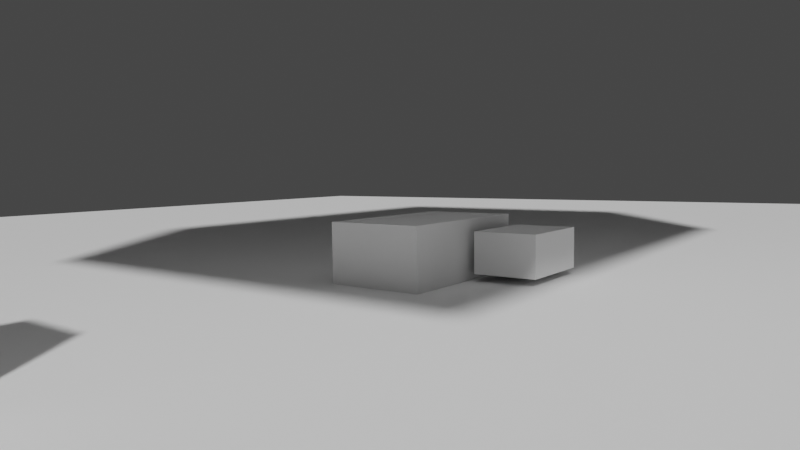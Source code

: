 # Source: Appt-Utopie.blend  (saved by Blender 2.81.16; exported with 4.5.12 LTS)
import bpy
from mathutils import Matrix  # noqa: F401  (used for matrix-valued properties, if any)

bpy.ops.wm.read_factory_settings(use_empty=True)
scene = bpy.context.scene
scene.name = 'Scene'

# ---- collections
col_collection = bpy.data.collections.new('Collection'); scene.collection.children.link(col_collection)

# ---- world
world_world = bpy.data.worlds.new('World'); scene.world = world_world
world_world.use_nodes = True; world_world.node_tree.nodes.clear()
_N = world_world.node_tree.nodes; _L = world_world.node_tree.links
n0 = _N.new('ShaderNodeOutputWorld'); n0.name = 'World Output'; n0.location = (300, 300)
n1 = _N.new('ShaderNodeBackground'); n1.name = 'Background'; n1.location = (10, 300)
n1.inputs[0].default_value = (0.05088, 0.05088, 0.05088, 1.0)
_L.new(n1.outputs[0], n0.inputs[0])
n0.is_active_output = True
world_world.color = (0.05088, 0.05088, 0.05088)
world_world.use_sun_shadow = False
world_world.sun_shadow_jitter_overblur = 0.0

# ---- cameras
cam_camera_001 = bpy.data.cameras.new('Camera.001')
cam_camera_001.lens = 30.0

# ---- meshes
me_plane = bpy.data.meshes.new('Plane')
me_plane.from_pydata([(-1.0, -1.0, 0.0), (1.0, -1.0, 0.0), (-1.0, 1.0, 0.0), (1.0, 1.0, 0.0)], [], [(0, 1, 3, 2)])
_uv = me_plane.uv_layers.new(name='UVMap')
_uv.uv.foreach_set('vector', [0.0, 0.0, 1.0, 0.0, 1.0, 1.0, 0.0, 1.0])
me_plane.use_remesh_fix_poles = True
me_plane.use_remesh_preserve_attributes = False
me_plane.use_mirror_vertex_groups = False
me_plane.update()
me_cube_001 = bpy.data.meshes.new('Cube.001')
me_cube_001.from_pydata([(-1.0, -1.0, -1.0), (-1.0, -1.0, 1.0), (-1.0, 1.0, -1.0), (-1.0, 1.0, 1.0), (1.0, -1.0, -1.0), (1.0, -1.0, 1.0), (1.0, 1.0, -1.0), (1.0, 1.0, 1.0)], [], [(0, 1, 3, 2), (2, 3, 7, 6), (6, 7, 5, 4), (4, 5, 1, 0), (2, 6, 4, 0), (7, 3, 1, 5)])
_uv = me_cube_001.uv_layers.new(name='UVMap')
_uv.uv.foreach_set('vector', [0.375, 0.0, 0.625, 0.0, 0.625, 0.25, 0.375, 0.25, 0.375, 0.25, 0.625, 0.25, 0.625, 0.5, 0.375, 0.5, 0.375, 0.5, 0.625, 0.5, 0.625, 0.75, 0.375, 0.75, 0.375, 0.75, 0.625, 0.75, 0.625, 1.0, 0.375, 1.0, 0.125, 0.5, 0.375, 0.5, 0.375, 0.75, 0.125, 0.75, 0.625, 0.5, 0.875, 0.5, 0.875, 0.75, 0.625, 0.75])
me_cube_001.use_remesh_fix_poles = True
me_cube_001.use_remesh_preserve_attributes = False
me_cube_001.use_mirror_vertex_groups = False
me_cube_001.update()
me_cube_002 = bpy.data.meshes.new('Cube.002')
me_cube_002.from_pydata([(-1.0, -1.0, -1.0), (-1.0, -1.0, 1.0), (-1.0, 1.0, -1.0), (-1.0, 1.0, 1.0), (1.0, -1.0, -1.0), (1.0, -1.0, 1.0), (1.0, 1.0, -1.0), (1.0, 1.0, 1.0)], [], [(0, 1, 3, 2), (2, 3, 7, 6), (6, 7, 5, 4), (4, 5, 1, 0), (2, 6, 4, 0), (7, 3, 1, 5)])
_uv = me_cube_002.uv_layers.new(name='UVMap')
_uv.uv.foreach_set('vector', [0.375, 0.0, 0.625, 0.0, 0.625, 0.25, 0.375, 0.25, 0.375, 0.25, 0.625, 0.25, 0.625, 0.5, 0.375, 0.5, 0.375, 0.5, 0.625, 0.5, 0.625, 0.75, 0.375, 0.75, 0.375, 0.75, 0.625, 0.75, 0.625, 1.0, 0.375, 1.0, 0.125, 0.5, 0.375, 0.5, 0.375, 0.75, 0.125, 0.75, 0.625, 0.5, 0.875, 0.5, 0.875, 0.75, 0.625, 0.75])
me_cube_002.use_remesh_fix_poles = True
me_cube_002.use_remesh_preserve_attributes = False
me_cube_002.use_mirror_vertex_groups = False
me_cube_002.update()
me_cube_003 = bpy.data.meshes.new('Cube.003')
me_cube_003.from_pydata([(-1.0, -1.0, -1.0), (-1.0, -1.0, 1.0), (-1.0, 1.0, -1.0), (-1.0, 1.0, 1.0), (1.0, -1.0, -1.0), (1.0, -1.0, 1.0), (1.0, 1.0, -1.0), (1.0, 1.0, 1.0)], [], [(0, 1, 3, 2), (2, 3, 7, 6), (6, 7, 5, 4), (4, 5, 1, 0), (2, 6, 4, 0), (7, 3, 1, 5)])
_uv = me_cube_003.uv_layers.new(name='UVMap')
_uv.uv.foreach_set('vector', [0.375, 0.0, 0.625, 0.0, 0.625, 0.25, 0.375, 0.25, 0.375, 0.25, 0.625, 0.25, 0.625, 0.5, 0.375, 0.5, 0.375, 0.5, 0.625, 0.5, 0.625, 0.75, 0.375, 0.75, 0.375, 0.75, 0.625, 0.75, 0.625, 1.0, 0.375, 1.0, 0.125, 0.5, 0.375, 0.5, 0.375, 0.75, 0.125, 0.75, 0.625, 0.5, 0.875, 0.5, 0.875, 0.75, 0.625, 0.75])
me_cube_003.use_remesh_fix_poles = True
me_cube_003.use_remesh_preserve_attributes = False
me_cube_003.use_mirror_vertex_groups = False
me_cube_003.update()
me_cube_004 = bpy.data.meshes.new('Cube.004')
me_cube_004.from_pydata([(-1.0, -1.0, -1.0), (-1.0, -1.0, 1.0), (-1.0, 1.0, -1.0), (-1.0, 1.0, 1.0), (1.0, -1.0, -1.0), (1.0, -1.0, 1.0), (1.0, 1.0, -1.0), (1.0, 1.0, 1.0)], [], [(0, 1, 3, 2), (2, 3, 7, 6), (6, 7, 5, 4), (4, 5, 1, 0), (2, 6, 4, 0), (7, 3, 1, 5)])
_uv = me_cube_004.uv_layers.new(name='UVMap')
_uv.uv.foreach_set('vector', [0.375, 0.0, 0.625, 0.0, 0.625, 0.25, 0.375, 0.25, 0.375, 0.25, 0.625, 0.25, 0.625, 0.5, 0.375, 0.5, 0.375, 0.5, 0.625, 0.5, 0.625, 0.75, 0.375, 0.75, 0.375, 0.75, 0.625, 0.75, 0.625, 1.0, 0.375, 1.0, 0.125, 0.5, 0.375, 0.5, 0.375, 0.75, 0.125, 0.75, 0.625, 0.5, 0.875, 0.5, 0.875, 0.75, 0.625, 0.75])
me_cube_004.use_remesh_fix_poles = True
me_cube_004.use_remesh_preserve_attributes = False
me_cube_004.use_mirror_vertex_groups = False
me_cube_004.update()
me_cube_005 = bpy.data.meshes.new('Cube.005')
me_cube_005.from_pydata([(-1.0, -1.0, -1.0), (-1.0, -1.0, 1.0), (-1.0, 1.0, -1.0), (-1.0, 1.0, 1.0), (1.0, -1.0, -1.0), (1.0, -1.0, 1.0), (1.0, 1.0, -1.0), (1.0, 1.0, 1.0)], [], [(0, 1, 3, 2), (2, 3, 7, 6), (6, 7, 5, 4), (4, 5, 1, 0), (2, 6, 4, 0), (7, 3, 1, 5)])
_uv = me_cube_005.uv_layers.new(name='UVMap')
_uv.uv.foreach_set('vector', [0.375, 0.0, 0.625, 0.0, 0.625, 0.25, 0.375, 0.25, 0.375, 0.25, 0.625, 0.25, 0.625, 0.5, 0.375, 0.5, 0.375, 0.5, 0.625, 0.5, 0.625, 0.75, 0.375, 0.75, 0.375, 0.75, 0.625, 0.75, 0.625, 1.0, 0.375, 1.0, 0.125, 0.5, 0.375, 0.5, 0.375, 0.75, 0.125, 0.75, 0.625, 0.5, 0.875, 0.5, 0.875, 0.75, 0.625, 0.75])
me_cube_005.use_remesh_fix_poles = True
me_cube_005.use_remesh_preserve_attributes = False
me_cube_005.use_mirror_vertex_groups = False
me_cube_005.update()
me_cube_006 = bpy.data.meshes.new('Cube.006')
me_cube_006.from_pydata([(-1.0, -1.0, -1.0), (-1.0, -1.0, 1.0), (-1.0, 1.0, -1.0), (-1.0, 1.0, 1.0), (1.0, -1.0, -1.0), (1.0, -1.0, 1.0), (1.0, 1.0, -1.0), (1.0, 1.0, 1.0)], [], [(0, 1, 3, 2), (2, 3, 7, 6), (6, 7, 5, 4), (4, 5, 1, 0), (2, 6, 4, 0), (7, 3, 1, 5)])
_uv = me_cube_006.uv_layers.new(name='UVMap')
_uv.uv.foreach_set('vector', [0.375, 0.0, 0.625, 0.0, 0.625, 0.25, 0.375, 0.25, 0.375, 0.25, 0.625, 0.25, 0.625, 0.5, 0.375, 0.5, 0.375, 0.5, 0.625, 0.5, 0.625, 0.75, 0.375, 0.75, 0.375, 0.75, 0.625, 0.75, 0.625, 1.0, 0.375, 1.0, 0.125, 0.5, 0.375, 0.5, 0.375, 0.75, 0.125, 0.75, 0.625, 0.5, 0.875, 0.5, 0.875, 0.75, 0.625, 0.75])
me_cube_006.use_remesh_fix_poles = True
me_cube_006.use_remesh_preserve_attributes = False
me_cube_006.use_mirror_vertex_groups = False
me_cube_006.update()

# ---- objects
ob_plane = bpy.data.objects.new('Plane', me_plane)
ob_cube = bpy.data.objects.new('Cube', me_cube_001)
ob_cube_001 = bpy.data.objects.new('Cube.001', me_cube_002)
ob_cube_002 = bpy.data.objects.new('Cube.002', me_cube_003)
ob_cube_003 = bpy.data.objects.new('Cube.003', me_cube_004)
ob_cube_004 = bpy.data.objects.new('Cube.004', me_cube_005)
ob_camera = bpy.data.objects.new('Camera', cam_camera_001)
ob_cube_005 = bpy.data.objects.new('Cube.005', me_cube_006)

# ---- transforms, parenting, visibility, modifiers, constraints
ob_plane.location = (0.0, 0.0, 0.0)
ob_plane.scale = (26.72, 26.72, 26.72)
ob_plane.lineart.crease_threshold = 0.0
ob_cube.location = (2.468, -2.613, 0.4251)
ob_cube.scale = (0.7503, 1.038, 0.4815)
ob_cube.lineart.crease_threshold = 0.0
ob_cube_001.location = (-4.62, -3.375, 1.003)
ob_cube_001.scale = (0.5857, 0.5506, 1.045)
ob_cube_001.lineart.crease_threshold = 0.0
ob_cube_002.location = (-4.634, 4.041, 0.4251)
ob_cube_002.scale = (0.7503, 1.275, 0.4815)
ob_cube_002.lineart.crease_threshold = 0.0
ob_cube_003.location = (-3.273, 4.682, 0.4251)
ob_cube_003.scale = (0.4827, 0.6678, 0.3097)
ob_cube_003.lineart.crease_threshold = 0.0
ob_cube_004.location = (4.525, -2.613, 0.2891)
ob_cube_004.scale = (0.4325, 0.5984, 0.2775)
ob_cube_004.lineart.crease_threshold = 0.0
ob_camera.location = (1.151, -4.299, 1.661)
ob_camera.rotation_euler = (1.486, 0.01448, 0.643)
ob_camera.lineart.crease_threshold = 0.0
ob_cube_005.location = (-1.34, 0.6523, 10.43)
ob_cube_005.scale = (4.361, 6.034, 2.799)
ob_cube_005.lineart.crease_threshold = 0.0

# ---- collection membership
col_collection.objects.link(ob_plane)
col_collection.objects.link(ob_cube)
col_collection.objects.link(ob_cube_001)
col_collection.objects.link(ob_cube_002)
col_collection.objects.link(ob_cube_003)
col_collection.objects.link(ob_cube_004)
col_collection.objects.link(ob_camera)
col_collection.objects.link(ob_cube_005)

# ---- scene / render settings (as saved in the file)
scene.camera = ob_camera
scene.frame_start = 1; scene.frame_end = 250; scene.frame_set(1)
scene.render.engine = 'BLENDER_EEVEE_NEXT'
scene.cycles.use_denoising = False
scene.cycles.samples = 128
scene.cycles.sampling_pattern = 'TABULATED_SOBOL'
scene.cycles.use_adaptive_sampling = False
scene.cycles.use_light_tree = False
scene.view_settings.view_transform = 'Filmic'
bpy.context.view_layer.update()

# ---- added for rendering (the .blend has no usable light): sun
light_auto_sun = bpy.data.lights.new('AutoSun', 'SUN')
light_auto_sun.energy = 3.0
light_auto_sun.angle = 0.0523599
ob_auto_sun = bpy.data.objects.new('AutoSun', light_auto_sun)
scene.collection.objects.link(ob_auto_sun)
ob_auto_sun.rotation_euler = (0.872665, 0.174533, 0.523599)
bpy.context.view_layer.update()
